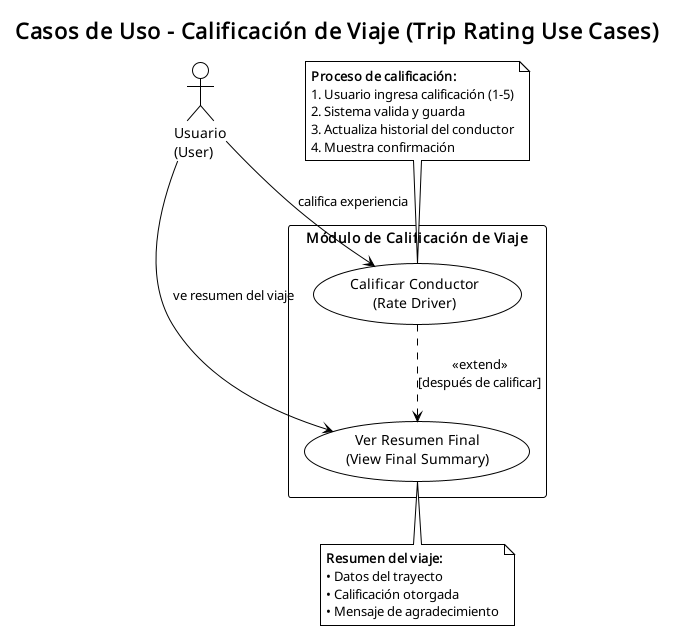

The diagram above was rendered by PlantUML. Its source (embedded in the PNG):
@startuml casos-uso-calificacion-viaje
!theme plain
title Casos de Uso - Calificación de Viaje (Trip Rating Use Cases)

' Actores
actor "Usuario\n(User)" as Usuario

' Límite del sistema
rectangle "Módulo de Calificación de Viaje" {
    usecase "Calificar Conductor\n(Rate Driver)" as UC1
    usecase "Ver Resumen Final\n(View Final Summary)" as UC2
}

' Relaciones
Usuario --> UC1 : califica experiencia
Usuario --> UC2 : ve resumen del viaje

' Extensión
UC1 ..> UC2 : <<extend>>\n[después de calificar]

note top of UC1
  **Proceso de calificación:**
  1. Usuario ingresa calificación (1-5)
  2. Sistema valida y guarda
  3. Actualiza historial del conductor
  4. Muestra confirmación
end note

note bottom of UC2
  **Resumen del viaje:**
  • Datos del trayecto
  • Calificación otorgada
  • Mensaje de agradecimiento
end note

@enduml